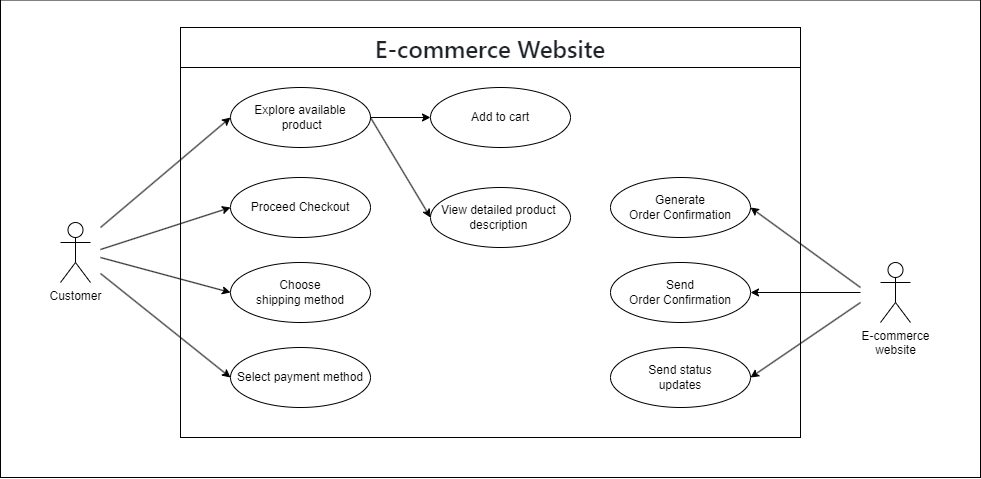

The diagram above was exported from draw.io. Its source (the exported page's mxGraphModel, read from the mxfile embedded in the PNG):
<mxGraphModel dx="3545" dy="1278" grid="1" gridSize="10" guides="1" tooltips="1" connect="1" arrows="1" fold="1" page="0" pageScale="1" pageWidth="850" pageHeight="1100" math="0" shadow="0">
  <root>
    <mxCell id="0" />
    <mxCell id="1" parent="0" />
    <mxCell id="19UyaBxkf5Jw7dNbZyeR-18" value="" style="rounded=0;whiteSpace=wrap;html=1;" vertex="1" parent="1">
      <mxGeometry x="-950" y="-207.5" width="980" height="477.5" as="geometry" />
    </mxCell>
    <mxCell id="19UyaBxkf5Jw7dNbZyeR-1" value="" style="rounded=0;whiteSpace=wrap;html=1;" vertex="1" parent="1">
      <mxGeometry x="-770" y="-180" width="620" height="410" as="geometry" />
    </mxCell>
    <mxCell id="9ff12qSQh2Z4nZ6Z-oJT-1" value="Customer" style="shape=umlActor;verticalLabelPosition=bottom;verticalAlign=top;html=1;outlineConnect=0;" parent="1" vertex="1">
      <mxGeometry x="-890" y="15" width="30" height="60" as="geometry" />
    </mxCell>
    <mxCell id="19UyaBxkf5Jw7dNbZyeR-9" style="edgeStyle=orthogonalEdgeStyle;rounded=0;orthogonalLoop=1;jettySize=auto;html=1;exitX=1;exitY=0.5;exitDx=0;exitDy=0;entryX=0;entryY=0.5;entryDx=0;entryDy=0;" edge="1" parent="1" source="9ff12qSQh2Z4nZ6Z-oJT-2" target="9ff12qSQh2Z4nZ6Z-oJT-6">
      <mxGeometry relative="1" as="geometry" />
    </mxCell>
    <mxCell id="9ff12qSQh2Z4nZ6Z-oJT-2" value="Explore available&lt;br&gt;&amp;nbsp;product" style="ellipse;whiteSpace=wrap;html=1;" parent="1" vertex="1">
      <mxGeometry x="-720" y="-120" width="140" height="60" as="geometry" />
    </mxCell>
    <mxCell id="9ff12qSQh2Z4nZ6Z-oJT-4" value="View detailed product&amp;nbsp;&lt;br&gt;description&amp;nbsp;" style="ellipse;whiteSpace=wrap;html=1;" parent="1" vertex="1">
      <mxGeometry x="-520" y="-20" width="140" height="60" as="geometry" />
    </mxCell>
    <mxCell id="9ff12qSQh2Z4nZ6Z-oJT-6" value="Add to cart" style="ellipse;whiteSpace=wrap;html=1;" parent="1" vertex="1">
      <mxGeometry x="-520" y="-120" width="140" height="60" as="geometry" />
    </mxCell>
    <mxCell id="9ff12qSQh2Z4nZ6Z-oJT-7" value="Send &lt;br&gt;Order Confirmation" style="ellipse;whiteSpace=wrap;html=1;" parent="1" vertex="1">
      <mxGeometry x="-340" y="55" width="140" height="60" as="geometry" />
    </mxCell>
    <mxCell id="9ff12qSQh2Z4nZ6Z-oJT-10" value="Send status &lt;br&gt;updates" style="ellipse;whiteSpace=wrap;html=1;" parent="1" vertex="1">
      <mxGeometry x="-340" y="140" width="140" height="60" as="geometry" />
    </mxCell>
    <mxCell id="9ff12qSQh2Z4nZ6Z-oJT-11" value="Select payment method" style="ellipse;whiteSpace=wrap;html=1;" parent="1" vertex="1">
      <mxGeometry x="-720" y="140" width="140" height="60" as="geometry" />
    </mxCell>
    <mxCell id="9ff12qSQh2Z4nZ6Z-oJT-12" value="Proceed Checkout" style="ellipse;whiteSpace=wrap;html=1;" parent="1" vertex="1">
      <mxGeometry x="-720" y="-30" width="140" height="60" as="geometry" />
    </mxCell>
    <mxCell id="9ff12qSQh2Z4nZ6Z-oJT-16" value="Generate&lt;br&gt;Order Confirmation" style="ellipse;whiteSpace=wrap;html=1;" parent="1" vertex="1">
      <mxGeometry x="-340" y="-30" width="140" height="60" as="geometry" />
    </mxCell>
    <mxCell id="9ff12qSQh2Z4nZ6Z-oJT-17" value="Choose&lt;br&gt;shipping method" style="ellipse;whiteSpace=wrap;html=1;" parent="1" vertex="1">
      <mxGeometry x="-720" y="55" width="140" height="60" as="geometry" />
    </mxCell>
    <mxCell id="9ff12qSQh2Z4nZ6Z-oJT-18" value="E-commerce &lt;br&gt;website" style="shape=umlActor;verticalLabelPosition=bottom;verticalAlign=top;html=1;outlineConnect=0;" parent="1" vertex="1">
      <mxGeometry x="-70" y="55" width="30" height="60" as="geometry" />
    </mxCell>
    <mxCell id="9ff12qSQh2Z4nZ6Z-oJT-19" value="" style="endArrow=classic;html=1;rounded=0;entryX=0;entryY=0.5;entryDx=0;entryDy=0;" parent="1" target="9ff12qSQh2Z4nZ6Z-oJT-2" edge="1">
      <mxGeometry width="50" height="50" relative="1" as="geometry">
        <mxPoint x="-850" y="20" as="sourcePoint" />
        <mxPoint x="280" y="440" as="targetPoint" />
      </mxGeometry>
    </mxCell>
    <mxCell id="19UyaBxkf5Jw7dNbZyeR-2" value="" style="rounded=0;whiteSpace=wrap;html=1;" vertex="1" parent="1">
      <mxGeometry x="-770" y="-180" width="620" height="40" as="geometry" />
    </mxCell>
    <mxCell id="19UyaBxkf5Jw7dNbZyeR-3" value="&lt;h1 style=&quot;box-sizing: border-box; margin: 24px 0px 16px; font-weight: var(--base-text-weight-semibold, 600); line-height: 1.25; padding-bottom: 0.3em; border-bottom: 1px solid var(--color-border-muted); color: rgb(31, 35, 40); font-family: -apple-system, BlinkMacSystemFont, &amp;quot;Segoe UI&amp;quot;, &amp;quot;Noto Sans&amp;quot;, Helvetica, Arial, sans-serif, &amp;quot;Apple Color Emoji&amp;quot;, &amp;quot;Segoe UI Emoji&amp;quot;; text-align: start;&quot; dir=&quot;auto&quot; tabindex=&quot;-1&quot;&gt;E-commerce Website&lt;/h1&gt;" style="text;html=1;strokeColor=none;fillColor=none;align=center;verticalAlign=middle;whiteSpace=wrap;rounded=0;" vertex="1" parent="1">
      <mxGeometry x="-630" y="-175" width="340" height="30" as="geometry" />
    </mxCell>
    <mxCell id="19UyaBxkf5Jw7dNbZyeR-6" value="" style="endArrow=classic;html=1;rounded=0;entryX=0;entryY=0.5;entryDx=0;entryDy=0;exitX=0.838;exitY=-0.043;exitDx=0;exitDy=0;exitPerimeter=0;" edge="1" parent="1" target="9ff12qSQh2Z4nZ6Z-oJT-12">
      <mxGeometry width="50" height="50" relative="1" as="geometry">
        <mxPoint x="-850" y="42" as="sourcePoint" />
        <mxPoint x="-705" y="-60" as="targetPoint" />
      </mxGeometry>
    </mxCell>
    <mxCell id="19UyaBxkf5Jw7dNbZyeR-7" value="" style="endArrow=classic;html=1;rounded=0;entryX=0;entryY=0.5;entryDx=0;entryDy=0;" edge="1" parent="1" target="9ff12qSQh2Z4nZ6Z-oJT-17">
      <mxGeometry width="50" height="50" relative="1" as="geometry">
        <mxPoint x="-850" y="50" as="sourcePoint" />
        <mxPoint x="-710" y="10" as="targetPoint" />
      </mxGeometry>
    </mxCell>
    <mxCell id="19UyaBxkf5Jw7dNbZyeR-8" value="" style="endArrow=classic;html=1;rounded=0;entryX=0;entryY=0.5;entryDx=0;entryDy=0;exitX=0.838;exitY=-0.043;exitDx=0;exitDy=0;exitPerimeter=0;" edge="1" parent="1" target="9ff12qSQh2Z4nZ6Z-oJT-11">
      <mxGeometry width="50" height="50" relative="1" as="geometry">
        <mxPoint x="-850" y="66" as="sourcePoint" />
        <mxPoint x="-720" y="24" as="targetPoint" />
      </mxGeometry>
    </mxCell>
    <mxCell id="19UyaBxkf5Jw7dNbZyeR-11" value="" style="endArrow=classic;html=1;rounded=0;entryX=0;entryY=0.5;entryDx=0;entryDy=0;" edge="1" parent="1" target="9ff12qSQh2Z4nZ6Z-oJT-4">
      <mxGeometry width="50" height="50" relative="1" as="geometry">
        <mxPoint x="-580" y="-90" as="sourcePoint" />
        <mxPoint x="-450" y="-200" as="targetPoint" />
      </mxGeometry>
    </mxCell>
    <mxCell id="19UyaBxkf5Jw7dNbZyeR-13" value="" style="endArrow=classic;html=1;rounded=0;entryX=1;entryY=0.5;entryDx=0;entryDy=0;" edge="1" parent="1" target="9ff12qSQh2Z4nZ6Z-oJT-16">
      <mxGeometry width="50" height="50" relative="1" as="geometry">
        <mxPoint x="-90" y="80" as="sourcePoint" />
        <mxPoint x="40" y="-80" as="targetPoint" />
      </mxGeometry>
    </mxCell>
    <mxCell id="19UyaBxkf5Jw7dNbZyeR-16" value="" style="endArrow=classic;html=1;rounded=0;entryX=1;entryY=0.5;entryDx=0;entryDy=0;" edge="1" parent="1" target="9ff12qSQh2Z4nZ6Z-oJT-7">
      <mxGeometry width="50" height="50" relative="1" as="geometry">
        <mxPoint x="-90" y="85" as="sourcePoint" />
        <mxPoint x="-200" y="20" as="targetPoint" />
      </mxGeometry>
    </mxCell>
    <mxCell id="19UyaBxkf5Jw7dNbZyeR-17" value="" style="endArrow=classic;html=1;rounded=0;entryX=1;entryY=0.5;entryDx=0;entryDy=0;" edge="1" parent="1" target="9ff12qSQh2Z4nZ6Z-oJT-10">
      <mxGeometry width="50" height="50" relative="1" as="geometry">
        <mxPoint x="-90" y="95" as="sourcePoint" />
        <mxPoint x="-200" y="15" as="targetPoint" />
      </mxGeometry>
    </mxCell>
  </root>
</mxGraphModel>